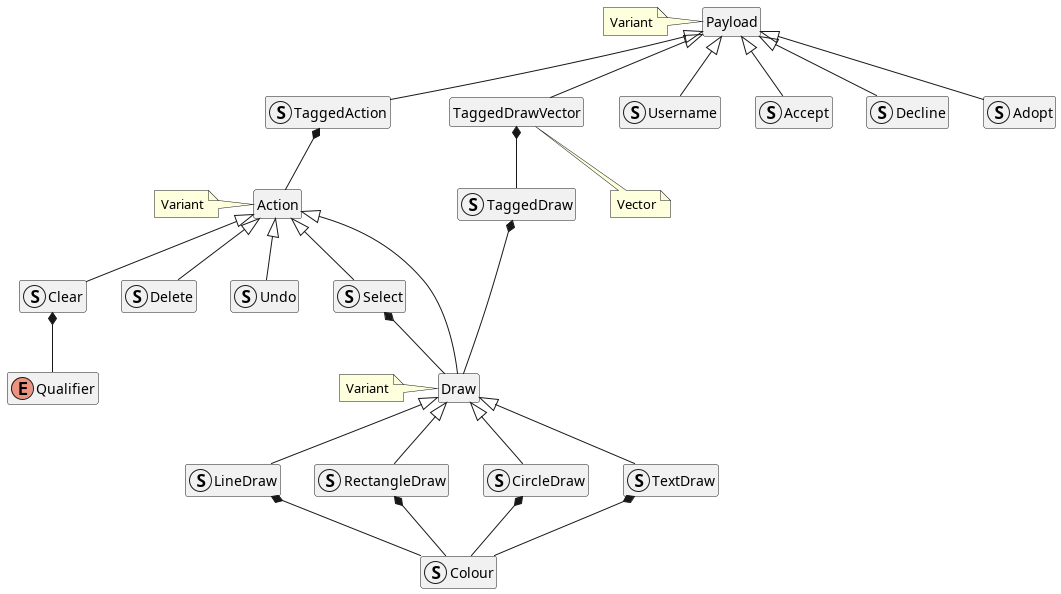

The diagram above was rendered by PlantUML. Its source (embedded in the PNG):
@startuml
struct Colour {}

struct LineDraw {}
struct RectangleDraw {}
struct CircleDraw {}
struct TextDraw {}

struct Draw {}
note left: Variant

hide Draw circle

LineDraw *-- Colour
RectangleDraw *-- Colour
CircleDraw *-- Colour
TextDraw *-- Colour

Draw <|-- LineDraw
Draw <|-- RectangleDraw
Draw <|-- CircleDraw
Draw <|-- TextDraw

struct Select {}

Select *-- Draw

struct Select {}
struct Delete {}
struct Undo {}

enum Qualifier {}

struct Clear {}

Clear *-- Qualifier

struct Action {}
note left: Variant

hide Action circle

Action <|-- Draw
Action <|-- Select
Action <|-- Delete
Action <|-- Undo
Action <|-- Clear

struct TaggedAction {}

TaggedAction *-- Action

struct TaggedDraw {}

TaggedDraw *-- Draw

struct TaggedDrawVector {}
note bottom: Vector

hide TaggedDrawVector circle

TaggedDrawVector *-- TaggedDraw

struct Username {}
struct Accept {}
struct Decline {}
struct Adopt {}

struct Payload {}
note left: Variant

Payload <|-- TaggedAction
Payload <|-- TaggedDrawVector
Payload <|-- Username
Payload <|-- Accept
Payload <|-- Decline
Payload <|-- Adopt

hide Payload circle

hide members
@enduml